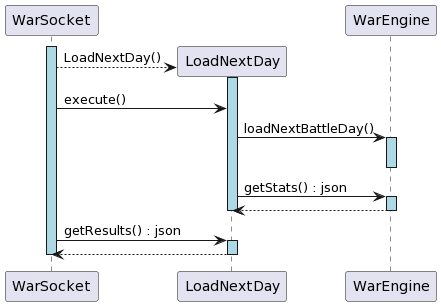

The diagram above was rendered by PlantUML. Its source (embedded in the PNG):
@startuml
participant WarSocket

participant LoadNextDay

participant WarEngine

    activate WarSocket #add8e6
    create LoadNextDay
    WarSocket --> LoadNextDay : LoadNextDay()
    activate LoadNextDay #add8e6
    WarSocket -> LoadNextDay : execute()
    LoadNextDay -> WarEngine : loadNextBattleDay()
    activate WarEngine #add8e6
    deactivate WarEngine #add8e6
    LoadNextDay -> WarEngine : getStats() : json
    activate WarEngine #add8e6
    WarEngine --> LoadNextDay
    deactivate LoadNextDay #add8e6
    deactivate WarEngine #add8e6
    WarSocket -> LoadNextDay : getResults() : json
    activate LoadNextDay #add8e6
    LoadNextDay --> WarSocket
    deactivate LoadNextDay #add8e6
    deactivate WarSocket #add8e6
@enduml